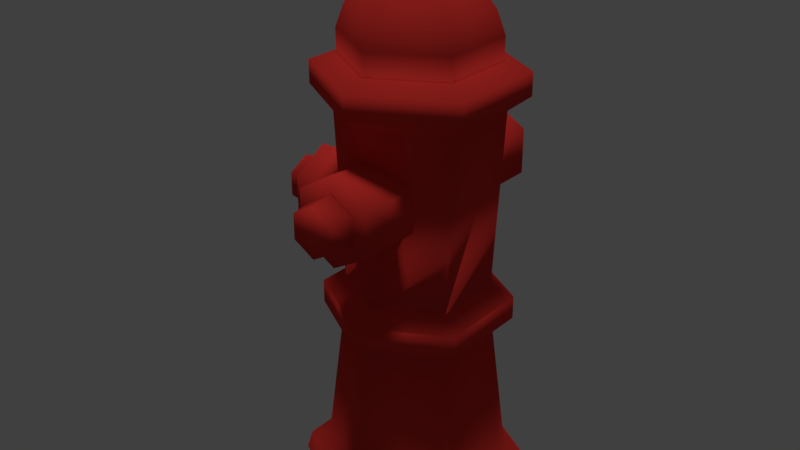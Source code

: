 # Source: 11.blend  (saved by Blender 2.79.0; exported with 4.5.12 LTS)
import bpy
from mathutils import Matrix  # noqa: F401  (used for matrix-valued properties, if any)

bpy.ops.wm.read_factory_settings(use_empty=True)
scene = bpy.context.scene
scene.name = 'Scene'

# ---- collections
col_collection_1 = bpy.data.collections.new('Collection 1'); scene.collection.children.link(col_collection_1)

# ---- materials (node trees are filled in below, after node groups)
mat_hidra = bpy.data.materials.new('hidra')
mat_hidra.alpha_threshold = 0.0
mat_hidra.use_transparent_shadow = False
mat_hidra.diffuse_color = (0.8, 0.04255, 0.03469, 1.0)
mat_hidra.roughness = 0.5
mat_hidra.specular_intensity = 0.2053

# ---- material node trees

# ---- world
world_world = bpy.data.worlds.new('World'); scene.world = world_world
world_world.color = (0.05088, 0.05088, 0.05088)
world_world.use_sun_shadow = False
world_world.sun_shadow_jitter_overblur = 0.0
world_world.cycles.sampling_method = 'MANUAL'

# ---- lights
light_hemi = bpy.data.lights.new('Hemi', 'SUN')
light_hemi.transmission_factor = 0.0
light_hemi.angle = 0.1993
light_hemi.energy = 1.0
light_hemi.shadow_buffer_clip_start = 0.5
light_hemi.shadow_soft_size = 0.1
light_hemi.shadow_cascade_max_distance = 1000.0

# ---- meshes
me_circle_001 = bpy.data.meshes.new('Circle.001')
me_circle_001.from_pydata([(0.003043, 0.6121, 0.0), (-0.5286, 0.3052, 0.0), (-0.5286, -0.3087, 0.0), (0.003043, -0.6156, 0.0), (0.5346, -0.3087, 0.0), (0.5346, 0.3052, 0.0), (-0.5029, 0.2904, 0.1321), (0.003043, 0.5825, 0.1321), (-0.5029, -0.2939, 0.1321), (0.003043, -0.586, 0.1321), (0.4791, -0.2766, 0.1321), (0.509, 0.2904, 0.1321), (-0.4083, 0.2357, 0.2467), (0.003043, 0.4732, 0.2467), (-0.4083, -0.2392, 0.2467), (0.003043, -0.4767, 0.2467), (0.3895, -0.2249, 0.2467), (0.4144, 0.2357, 0.2467), (-0.3355, 0.1937, 1.153), (1.765e-08, 0.3874, 1.153), (-0.3355, -0.1937, 1.153), (5.151e-08, -0.3874, 1.153), (0.3355, -0.1937, 1.153), (0.3355, 0.1937, 1.153), (-0.4231, 0.2443, 1.228), (1.595e-08, 0.4886, 1.228), (-0.4231, -0.2443, 1.228), (5.867e-08, -0.4886, 1.228), (0.4231, -0.2443, 1.228), (0.4231, 0.2443, 1.228), (-0.4231, 0.2443, 1.389), (1.595e-08, 0.4886, 1.389), (-0.4231, -0.2443, 1.389), (5.867e-08, -0.4886, 1.389), (0.4231, -0.2443, 1.389), (0.4231, 0.2443, 1.389), (-0.3212, 0.1854, 1.464), (1.841e-08, 0.3709, 1.464), (-0.3212, -0.1854, 1.464), (5.083e-08, -0.3709, 1.464), (0.3212, -0.1854, 1.464), (0.3212, 0.1854, 1.464), (-0.3591, 0.2073, 2.66), (1.767e-08, 0.4147, 2.66), (-0.3591, -0.2073, 2.66), (5.392e-08, -0.4147, 2.66), (0.3591, -0.2073, 2.66), (0.3591, 0.2073, 2.66), (-0.4533, 0.2617, 2.761), (1.657e-08, 0.5234, 2.761), (-0.4533, -0.2617, 2.761), (6.233e-08, -0.5234, 2.761), (0.4533, -0.2617, 2.761), (0.4533, 0.2617, 2.761), (-0.4533, 0.2617, 2.914), (1.657e-08, 0.5234, 2.914), (-0.4533, -0.2617, 2.914), (6.233e-08, -0.5234, 2.914), (0.4533, -0.2617, 2.914), (0.4533, 0.2617, 2.914), (-0.3388, 0.1956, 2.975), (2.021e-08, 0.3912, 2.975), (-0.3388, -0.1956, 2.975), (5.441e-08, -0.3912, 2.975), (0.3388, -0.1956, 2.975), (0.3388, 0.1956, 2.975), (2.697e-08, -0.2697, 2.463), (-0.198, -0.2697, 2.316), (-0.198, -0.2697, 2.022), (4.697e-08, -0.2697, 1.875), (0.198, -0.2697, 2.022), (0.198, -0.2697, 2.316), (-0.198, -0.6085, 2.316), (2.697e-08, -0.6085, 2.463), (-0.198, -0.6085, 2.022), (4.697e-08, -0.6085, 1.875), (0.198, -0.6085, 2.022), (0.198, -0.6085, 2.316), (-0.1275, -0.6085, 2.264), (2.975e-08, -0.6085, 2.359), (-0.1275, -0.6085, 2.075), (4.262e-08, -0.6085, 1.98), (0.1275, -0.6085, 2.075), (0.1275, -0.6085, 2.264), (-0.1123, -0.738, 2.253), (2.97e-08, -0.738, 2.336), (-0.1123, -0.738, 2.086), (4.104e-08, -0.738, 2.002), (0.1123, -0.738, 2.086), (0.1123, -0.738, 2.253), (2.702e-08, -0.738, 2.169), (2.697e-08, 0.2643, 2.463), (-0.198, 0.2643, 2.316), (-0.198, 0.2643, 2.022), (4.697e-08, 0.2643, 1.875), (0.198, 0.2643, 2.022), (0.198, 0.2643, 2.316), (-0.198, 0.6031, 2.316), (2.697e-08, 0.6031, 2.463), (-0.198, 0.6031, 2.022), (4.697e-08, 0.6031, 1.875), (0.198, 0.6031, 2.022), (0.198, 0.6031, 2.316), (-0.1275, 0.6031, 2.264), (2.975e-08, 0.6031, 2.359), (-0.1275, 0.6031, 2.075), (4.262e-08, 0.6031, 1.98), (0.1275, 0.6031, 2.075), (0.1275, 0.6031, 2.264), (-0.1123, 0.7327, 2.253), (2.97e-08, 0.7327, 2.336), (-0.1123, 0.7327, 2.086), (4.104e-08, 0.7327, 2.002), (0.1123, 0.7327, 2.086), (0.1123, 0.7327, 2.253), (2.702e-08, 0.7327, 2.169), (-0.2918, 0.0002273, 2.195), (-0.2918, -0.1978, 2.048), (-0.2918, -0.1978, 1.754), (-0.2918, 0.0002273, 1.607), (-0.2918, 0.1983, 1.754), (-0.2918, 0.1983, 2.048), (-0.6306, -0.1978, 2.048), (-0.6306, 0.0002273, 2.195), (-0.6306, -0.1978, 1.754), (-0.6306, 0.0002273, 1.607), (-0.6306, 0.1983, 1.754), (-0.6306, 0.1983, 2.048), (-0.6306, -0.1273, 1.996), (-0.6306, 0.0002273, 2.09), (-0.6306, -0.1273, 1.806), (-0.6306, 0.0002273, 1.712), (-0.6306, 0.1277, 1.806), (-0.6306, 0.1277, 1.996), (-0.7601, -0.1121, 1.984), (-0.7601, 0.0002273, 2.068), (-0.7601, -0.1121, 1.818), (-0.7601, 0.0002273, 1.734), (-0.7601, 0.1125, 1.818), (-0.7601, 0.1125, 1.984), (-0.7601, 0.0002273, 1.901), (-0.3388, 0.1956, 3.121), (-3.939e-08, 0.3912, 3.121), (-0.3388, -0.1956, 3.121), (-5.191e-09, -0.3912, 3.121), (0.3388, -0.1956, 3.121), (0.3388, 0.1956, 3.121), (-0.302, 0.1744, 3.274), (-3.835e-08, 0.3488, 3.274), (-0.302, -0.1744, 3.274), (-7.861e-09, -0.3488, 3.274), (0.302, -0.1744, 3.274), (0.302, 0.1744, 3.274), (-0.2345, 0.1354, 3.414), (-3.422e-08, 0.2708, 3.414), (-0.2345, -0.1354, 3.414), (-1.054e-08, -0.2708, 3.414), (0.2345, -0.1354, 3.414), (0.2345, 0.1354, 3.414), (-0.1316, 0.076, 3.542), (-2.574e-08, 0.152, 3.542), (-0.1316, -0.076, 3.542), (-1.246e-08, -0.152, 3.542), (0.1316, -0.076, 3.542), (0.1316, 0.076, 3.542), (-0.03699, 0.02136, 3.612), (-1.795e-08, 0.04272, 3.612), (-0.03699, -0.02136, 3.612), (-1.421e-08, -0.04272, 3.612), (0.03699, -0.02136, 3.612), (0.03699, 0.02136, 3.612), (-1.526e-08, -1.772e-08, 3.612)], [], [(8, 9, 15, 14), (4, 5, 11, 10), (2, 3, 9, 8), (0, 1, 6, 7), (5, 0, 7, 11), (3, 4, 10, 9), (1, 2, 8, 6), (12, 14, 20, 18), (7, 6, 12, 13), (11, 7, 13, 17), (9, 10, 16, 15), (6, 8, 14, 12), (10, 11, 17, 16), (19, 18, 24, 25), (16, 17, 23, 22), (14, 15, 21, 20), (13, 12, 18, 19), (17, 13, 19, 23), (15, 16, 22, 21), (28, 29, 35, 34), (23, 19, 25, 29), (21, 22, 28, 27), (18, 20, 26, 24), (22, 23, 29, 28), (20, 21, 27, 26), (35, 31, 37, 41), (26, 27, 33, 32), (25, 24, 30, 31), (29, 25, 31, 35), (27, 28, 34, 33), (24, 26, 32, 30), (40, 41, 47, 46), (33, 34, 40, 39), (30, 32, 38, 36), (34, 35, 41, 40), (32, 33, 39, 38), (31, 30, 36, 37), (47, 43, 49, 53), (38, 39, 45, 44), (37, 36, 42, 43), (41, 37, 43, 47), (39, 40, 46, 45), (36, 38, 44, 42), (52, 53, 59, 58), (45, 46, 52, 51), (42, 44, 50, 48), (46, 47, 53, 52), (44, 45, 51, 50), (43, 42, 48, 49), (59, 55, 61, 65), (50, 51, 57, 56), (49, 48, 54, 55), (53, 49, 55, 59), (51, 52, 58, 57), (48, 50, 56, 54), (57, 58, 64, 63), (54, 56, 62, 60), (58, 59, 65, 64), (56, 57, 63, 62), (55, 54, 60, 61), (77, 73, 79, 83), (70, 71, 77, 76), (68, 69, 75, 74), (66, 67, 72, 73), (71, 66, 73, 77), (69, 70, 76, 75), (67, 68, 74, 72), (82, 83, 89, 88), (75, 76, 82, 81), (72, 74, 80, 78), (76, 77, 83, 82), (74, 75, 81, 80), (73, 72, 78, 79), (80, 81, 87, 86), (79, 78, 84, 85), (83, 79, 85, 89), (81, 82, 88, 87), (78, 80, 86, 84), (84, 86, 90), (86, 87, 90), (87, 88, 90), (88, 89, 90), (89, 85, 90), (85, 84, 90), (102, 108, 104, 98), (95, 101, 102, 96), (93, 99, 100, 94), (91, 98, 97, 92), (96, 102, 98, 91), (94, 100, 101, 95), (92, 97, 99, 93), (107, 113, 114, 108), (100, 106, 107, 101), (97, 103, 105, 99), (101, 107, 108, 102), (99, 105, 106, 100), (98, 104, 103, 97), (105, 111, 112, 106), (104, 110, 109, 103), (108, 114, 110, 104), (106, 112, 113, 107), (103, 109, 111, 105), (109, 115, 111), (111, 115, 112), (112, 115, 113), (113, 115, 114), (114, 115, 110), (110, 115, 109), (127, 133, 129, 123), (120, 126, 127, 121), (118, 124, 125, 119), (116, 123, 122, 117), (121, 127, 123, 116), (119, 125, 126, 120), (117, 122, 124, 118), (132, 138, 139, 133), (125, 131, 132, 126), (122, 128, 130, 124), (126, 132, 133, 127), (124, 130, 131, 125), (123, 129, 128, 122), (130, 136, 137, 131), (129, 135, 134, 128), (133, 139, 135, 129), (131, 137, 138, 132), (128, 134, 136, 130), (134, 140, 136), (136, 140, 137), (137, 140, 138), (138, 140, 139), (139, 140, 135), (135, 140, 134), (61, 60, 141, 142), (146, 142, 148, 152), (65, 61, 142, 146), (63, 64, 145, 144), (60, 62, 143, 141), (64, 65, 146, 145), (62, 63, 144, 143), (151, 152, 158, 157), (144, 145, 151, 150), (141, 143, 149, 147), (145, 146, 152, 151), (143, 144, 150, 149), (142, 141, 147, 148), (158, 154, 160, 164), (149, 150, 156, 155), (148, 147, 153, 154), (152, 148, 154, 158), (150, 151, 157, 156), (147, 149, 155, 153), (163, 164, 170, 169), (156, 157, 163, 162), (153, 155, 161, 159), (157, 158, 164, 163), (155, 156, 162, 161), (154, 153, 159, 160), (161, 162, 168, 167), (160, 159, 165, 166), (164, 160, 166, 170), (162, 163, 169, 168), (159, 161, 167, 165), (165, 167, 171), (167, 168, 171), (168, 169, 171), (169, 170, 171), (170, 166, 171), (166, 165, 171)])
me_circle_001.polygons.foreach_set('use_smooth', [True] * 168)
_uv = me_circle_001.uv_layers.new(name='UVMap')
_uv.uv.foreach_set('vector', [0.1572, 0.1565, 0.1063, 0.1265, 0.1204, 0.1178, 0.1567, 0.1394, 0.09179, 0.05689, 0.1591, 0.01893, 0.1597, 0.03664, 0.1079, 0.06649, 0.1582, 0.1748, 0.08923, 0.1362, 0.1063, 0.1265, 0.1572, 0.1565, 0.2249, 0.05793, 0.2249, 0.135, 0.2088, 0.1268, 0.2096, 0.06743, 0.1591, 0.01893, 0.2249, 0.05793, 0.2096, 0.06743, 0.1597, 0.03664, 0.08923, 0.1362, 0.09179, 0.05689, 0.1079, 0.06649, 0.1063, 0.1265, 0.2249, 0.135, 0.1582, 0.1748, 0.1572, 0.1565, 0.2088, 0.1268, 0.2648, 0.2829, 0.2166, 0.2851, 0.2171, 0.1927, 0.2563, 0.191, 0.2096, 0.06743, 0.2088, 0.1268, 0.1939, 0.1186, 0.1951, 0.07602, 0.1597, 0.03664, 0.2096, 0.06743, 0.1951, 0.07602, 0.1593, 0.05325, 0.1063, 0.1265, 0.1079, 0.06649, 0.1233, 0.0757, 0.1204, 0.1178, 0.2088, 0.1268, 0.1572, 0.1565, 0.1567, 0.1394, 0.1939, 0.1186, 0.1079, 0.06649, 0.1597, 0.03664, 0.1593, 0.05325, 0.1233, 0.0757, 0.02002, 0.2373, 0.01866, 0.196, 0.03066, 0.1962, 0.03178, 0.2378, 0.1222, 0.2756, 0.07646, 0.2657, 0.1006, 0.1765, 0.1389, 0.185, 0.2166, 0.2851, 0.1685, 0.2827, 0.1778, 0.1908, 0.2171, 0.1927, 0.3125, 0.2763, 0.2648, 0.2829, 0.2563, 0.191, 0.2953, 0.1856, 0.3594, 0.2652, 0.3125, 0.2763, 0.2953, 0.1856, 0.3335, 0.1765, 0.1685, 0.2827, 0.1222, 0.2756, 0.1389, 0.185, 0.1778, 0.1908, 0.03215, 0.07235, 0.03474, 0.01927, 0.05599, 0.02254, 0.04732, 0.07277, 0.01662, 0.2826, 0.02002, 0.2373, 0.03178, 0.2378, 0.02968, 0.2896, 0.01802, 0.1133, 0.01923, 0.07146, 0.03215, 0.07235, 0.03013, 0.114, 0.01866, 0.196, 0.01782, 0.1547, 0.02985, 0.155, 0.03066, 0.1962, 0.01923, 0.07146, 0.01918, 0.02517, 0.03474, 0.01927, 0.03215, 0.07235, 0.01782, 0.1547, 0.01802, 0.1133, 0.03013, 0.114, 0.02985, 0.155, 0.05135, 0.2901, 0.04699, 0.2366, 0.06148, 0.2361, 0.06779, 0.2809, 0.02985, 0.155, 0.03013, 0.114, 0.04504, 0.1136, 0.04475, 0.1542, 0.03178, 0.2378, 0.03066, 0.1962, 0.04559, 0.1949, 0.04699, 0.2366, 0.02968, 0.2896, 0.03178, 0.2378, 0.04699, 0.2366, 0.05135, 0.2901, 0.03013, 0.114, 0.03215, 0.07235, 0.04732, 0.07277, 0.04504, 0.1136, 0.03066, 0.1962, 0.02985, 0.155, 0.04475, 0.1542, 0.04559, 0.1949, 0.2832, 0.2874, 0.3206, 0.284, 0.334, 0.4048, 0.2921, 0.4086, 0.04504, 0.1136, 0.04732, 0.07277, 0.06003, 0.07475, 0.05826, 0.1146, 0.04559, 0.1949, 0.04475, 0.1542, 0.05812, 0.1547, 0.05916, 0.1951, 0.04732, 0.07277, 0.05599, 0.02254, 0.06904, 0.03234, 0.06003, 0.07475, 0.04475, 0.1542, 0.04504, 0.1136, 0.05826, 0.1146, 0.05812, 0.1547, 0.04699, 0.2366, 0.04559, 0.1949, 0.05916, 0.1951, 0.06148, 0.2361, 0.3936, 0.1537, 0.3995, 0.2022, 0.3855, 0.204, 0.3767, 0.1493, 0.208, 0.2902, 0.2456, 0.2895, 0.25, 0.4109, 0.208, 0.4117, 0.1328, 0.2874, 0.1703, 0.2895, 0.1659, 0.4109, 0.1239, 0.4086, 0.09529, 0.284, 0.1328, 0.2874, 0.1239, 0.4086, 0.08198, 0.4048, 0.2456, 0.2895, 0.2832, 0.2874, 0.2921, 0.4086, 0.25, 0.4109, 0.1703, 0.2895, 0.208, 0.2902, 0.208, 0.4117, 0.1659, 0.4109, 0.3928, 0.3807, 0.3838, 0.4369, 0.364, 0.4318, 0.3783, 0.3792, 0.4115, 0.3371, 0.4082, 0.3829, 0.3928, 0.3807, 0.3969, 0.3361, 0.4069, 0.2466, 0.4111, 0.2917, 0.3966, 0.292, 0.3926, 0.248, 0.4082, 0.3829, 0.4029, 0.4328, 0.3838, 0.4369, 0.3928, 0.3807, 0.4111, 0.2917, 0.4115, 0.3371, 0.3969, 0.3361, 0.3966, 0.292, 0.3995, 0.2022, 0.4069, 0.2466, 0.3926, 0.248, 0.3855, 0.204, 0.357, 0.1527, 0.3716, 0.2073, 0.3571, 0.21, 0.3424, 0.1656, 0.3966, 0.292, 0.3969, 0.3361, 0.3827, 0.3362, 0.3825, 0.2933, 0.3855, 0.204, 0.3926, 0.248, 0.3786, 0.2505, 0.3716, 0.2073, 0.3767, 0.1493, 0.3855, 0.204, 0.3716, 0.2073, 0.357, 0.1527, 0.3969, 0.3361, 0.3928, 0.3807, 0.3783, 0.3792, 0.3827, 0.3362, 0.3926, 0.248, 0.3966, 0.292, 0.3825, 0.2933, 0.3786, 0.2505, 0.3827, 0.3362, 0.3783, 0.3792, 0.3655, 0.3762, 0.3693, 0.3349, 0.3786, 0.2505, 0.3825, 0.2933, 0.3689, 0.2933, 0.3649, 0.2517, 0.3783, 0.3792, 0.364, 0.4318, 0.3518, 0.4199, 0.3655, 0.3762, 0.3825, 0.2933, 0.3827, 0.3362, 0.3693, 0.3349, 0.3689, 0.2933, 0.3716, 0.2073, 0.3786, 0.2505, 0.3649, 0.2517, 0.3571, 0.21, 0.1459, 0.4374, 0.1655, 0.4218, 0.1658, 0.4324, 0.1532, 0.4424, 0.05041, 0.3311, 0.05085, 0.3609, 0.01648, 0.3614, 0.01604, 0.3316, 0.05203, 0.4408, 0.0524, 0.4658, 0.01803, 0.4663, 0.01766, 0.4413, 0.05122, 0.3859, 0.05159, 0.4109, 0.01722, 0.4115, 0.01685, 0.3864, 0.05085, 0.3609, 0.05122, 0.3859, 0.01685, 0.3864, 0.01648, 0.3614, 0.05004, 0.306, 0.05041, 0.3311, 0.01604, 0.3316, 0.01567, 0.3065, 0.05159, 0.4109, 0.05203, 0.4408, 0.01766, 0.4413, 0.01722, 0.4115, 0.128, 0.4178, 0.1098, 0.4241, 0.1152, 0.4362, 0.1312, 0.4307, 0.1675, 0.4814, 0.1469, 0.4672, 0.1539, 0.4616, 0.1672, 0.4708, 0.1861, 0.436, 0.1871, 0.4658, 0.1798, 0.4607, 0.1791, 0.4415, 0.1469, 0.4672, 0.1459, 0.4374, 0.1532, 0.4424, 0.1539, 0.4616, 0.1871, 0.4658, 0.1675, 0.4814, 0.1672, 0.4708, 0.1798, 0.4607, 0.1655, 0.4218, 0.1861, 0.436, 0.1791, 0.4415, 0.1658, 0.4324, 0.06919, 0.4548, 0.05944, 0.4677, 0.07084, 0.4746, 0.07943, 0.4633, 0.09537, 0.4312, 0.08268, 0.4412, 0.09131, 0.4513, 0.1025, 0.4425, 0.1098, 0.4241, 0.09537, 0.4312, 0.1025, 0.4425, 0.1152, 0.4362, 0.1438, 0.4146, 0.128, 0.4178, 0.1312, 0.4307, 0.1451, 0.4279, 0.08268, 0.4412, 0.06919, 0.4548, 0.07943, 0.4633, 0.09131, 0.4513, 0.1351, 0.4485, 0.1357, 0.4654, 0.124, 0.4573, 0.1357, 0.4654, 0.1246, 0.4742, 0.124, 0.4573, 0.1246, 0.4742, 0.1129, 0.4662, 0.124, 0.4573, 0.1129, 0.4662, 0.1123, 0.4492, 0.124, 0.4573, 0.1123, 0.4492, 0.1234, 0.4404, 0.124, 0.4573, 0.1234, 0.4404, 0.1351, 0.4485, 0.124, 0.4573, 0.1861, 0.436, 0.1791, 0.4415, 0.1658, 0.4324, 0.1655, 0.4217, 0.01604, 0.3316, 0.05041, 0.3311, 0.05085, 0.3609, 0.01648, 0.3614, 0.01766, 0.4413, 0.05203, 0.4408, 0.0524, 0.4658, 0.01803, 0.4663, 0.01685, 0.3864, 0.05122, 0.3859, 0.05159, 0.4109, 0.01722, 0.4115, 0.01648, 0.3614, 0.05085, 0.3609, 0.05122, 0.3859, 0.01685, 0.3864, 0.01567, 0.3065, 0.05004, 0.306, 0.05041, 0.3311, 0.01604, 0.3316, 0.01722, 0.4115, 0.05159, 0.4109, 0.05203, 0.4408, 0.01766, 0.4413, 0.128, 0.4178, 0.1312, 0.4307, 0.1152, 0.4362, 0.1098, 0.4241, 0.1675, 0.4814, 0.1672, 0.4708, 0.1798, 0.4607, 0.1871, 0.4658, 0.1459, 0.4374, 0.1532, 0.4424, 0.1539, 0.4616, 0.1469, 0.4672, 0.1871, 0.4658, 0.1798, 0.4607, 0.1791, 0.4415, 0.1861, 0.436, 0.1469, 0.4672, 0.1539, 0.4616, 0.1672, 0.4708, 0.1675, 0.4814, 0.1655, 0.4217, 0.1658, 0.4324, 0.1532, 0.4424, 0.1459, 0.4374, 0.06919, 0.4548, 0.07943, 0.4633, 0.07084, 0.4746, 0.05944, 0.4677, 0.09537, 0.4312, 0.1025, 0.4425, 0.09131, 0.4513, 0.08268, 0.4412, 0.1098, 0.4241, 0.1152, 0.4362, 0.1025, 0.4425, 0.09537, 0.4312, 0.1438, 0.4146, 0.1451, 0.4279, 0.1312, 0.4307, 0.128, 0.4178, 0.08268, 0.4412, 0.09131, 0.4513, 0.07943, 0.4633, 0.06919, 0.4548, 0.1123, 0.4492, 0.124, 0.4573, 0.1129, 0.4662, 0.1129, 0.4662, 0.124, 0.4573, 0.1246, 0.4742, 0.1246, 0.4742, 0.124, 0.4573, 0.1357, 0.4654, 0.1357, 0.4654, 0.124, 0.4573, 0.1351, 0.4485, 0.1351, 0.4485, 0.124, 0.4573, 0.1234, 0.4404, 0.1234, 0.4404, 0.124, 0.4573, 0.1123, 0.4492, 0.1861, 0.436, 0.1791, 0.4415, 0.1658, 0.4324, 0.1655, 0.4218, 0.05203, 0.4408, 0.01766, 0.4413, 0.01722, 0.4115, 0.05159, 0.4109, 0.05041, 0.3311, 0.01604, 0.3316, 0.01567, 0.3065, 0.05004, 0.306, 0.05122, 0.3859, 0.01685, 0.3864, 0.01648, 0.3614, 0.05085, 0.3609, 0.05159, 0.4109, 0.01722, 0.4115, 0.01685, 0.3864, 0.05122, 0.3859, 0.0524, 0.4658, 0.01803, 0.4663, 0.01766, 0.4413, 0.05203, 0.4408, 0.05085, 0.3609, 0.01648, 0.3614, 0.01604, 0.3316, 0.05041, 0.3311, 0.128, 0.4178, 0.1312, 0.4307, 0.1152, 0.4362, 0.1098, 0.4241, 0.1675, 0.4814, 0.1672, 0.4708, 0.1798, 0.4607, 0.1871, 0.4658, 0.1459, 0.4374, 0.1532, 0.4424, 0.1539, 0.4616, 0.1469, 0.4672, 0.1871, 0.4658, 0.1798, 0.4607, 0.1791, 0.4415, 0.1861, 0.436, 0.1469, 0.4672, 0.1539, 0.4616, 0.1672, 0.4708, 0.1675, 0.4814, 0.1655, 0.4218, 0.1658, 0.4324, 0.1532, 0.4424, 0.1459, 0.4374, 0.06919, 0.4548, 0.07943, 0.4633, 0.07084, 0.4746, 0.05944, 0.4677, 0.09537, 0.4312, 0.1025, 0.4425, 0.09131, 0.4513, 0.08268, 0.4412, 0.1098, 0.4241, 0.1152, 0.4362, 0.1025, 0.4425, 0.09537, 0.4312, 0.1438, 0.4146, 0.1451, 0.4279, 0.1312, 0.4307, 0.128, 0.4178, 0.08268, 0.4412, 0.09131, 0.4513, 0.07943, 0.4633, 0.06919, 0.4548, 0.1123, 0.4492, 0.124, 0.4573, 0.1129, 0.4662, 0.1129, 0.4662, 0.124, 0.4573, 0.1246, 0.4742, 0.1246, 0.4742, 0.124, 0.4573, 0.1357, 0.4654, 0.1357, 0.4654, 0.124, 0.4573, 0.1351, 0.4485, 0.1351, 0.4485, 0.124, 0.4573, 0.1234, 0.4404, 0.1234, 0.4404, 0.124, 0.4573, 0.1123, 0.4492, 0.3601, 0.1385, 0.2988, 0.1738, 0.298, 0.1486, 0.3378, 0.1266, 0.3387, 0.08113, 0.3378, 0.1266, 0.3222, 0.1181, 0.3236, 0.09039, 0.3601, 0.06773, 0.3601, 0.1385, 0.3378, 0.1266, 0.3387, 0.08113, 0.2376, 0.06772, 0.2988, 0.03234, 0.2997, 0.05762, 0.2599, 0.07958, 0.2988, 0.1738, 0.2376, 0.1385, 0.259, 0.1251, 0.298, 0.1486, 0.2988, 0.03234, 0.3601, 0.06773, 0.3387, 0.08113, 0.2997, 0.05762, 0.2376, 0.1385, 0.2376, 0.06772, 0.2599, 0.07958, 0.259, 0.1251, 0.3002, 0.07534, 0.3236, 0.09039, 0.3131, 0.09645, 0.3002, 0.08742, 0.2599, 0.07958, 0.2997, 0.05762, 0.3002, 0.07534, 0.2755, 0.08805, 0.298, 0.1486, 0.259, 0.1251, 0.2741, 0.1158, 0.2975, 0.1308, 0.2997, 0.05762, 0.3387, 0.08113, 0.3236, 0.09039, 0.3002, 0.07534, 0.259, 0.1251, 0.2599, 0.07958, 0.2755, 0.08805, 0.2741, 0.1158, 0.3378, 0.1266, 0.298, 0.1486, 0.2975, 0.1308, 0.3222, 0.1181, 0.3131, 0.09645, 0.3117, 0.1121, 0.3041, 0.1073, 0.3051, 0.1007, 0.2741, 0.1158, 0.2755, 0.08805, 0.286, 0.09407, 0.2846, 0.1097, 0.3222, 0.1181, 0.2975, 0.1308, 0.2975, 0.1188, 0.3117, 0.1121, 0.3236, 0.09039, 0.3222, 0.1181, 0.3117, 0.1121, 0.3131, 0.09645, 0.2755, 0.08805, 0.3002, 0.07534, 0.3002, 0.08742, 0.286, 0.09407, 0.2975, 0.1308, 0.2741, 0.1158, 0.2846, 0.1097, 0.2975, 0.1188, 0.2999, 0.09645, 0.3051, 0.1007, 0.3004, 0.1026, 0.2992, 0.1015, 0.286, 0.09407, 0.3002, 0.08742, 0.2999, 0.09645, 0.2936, 0.09889, 0.2975, 0.1188, 0.2846, 0.1097, 0.2926, 0.1055, 0.2978, 0.1097, 0.3002, 0.08742, 0.3131, 0.09645, 0.3051, 0.1007, 0.2999, 0.09645, 0.2846, 0.1097, 0.286, 0.09407, 0.2936, 0.09889, 0.2926, 0.1055, 0.3117, 0.1121, 0.2975, 0.1188, 0.2978, 0.1097, 0.3041, 0.1073, 0.2926, 0.1055, 0.2936, 0.09889, 0.2977, 0.102, 0.2973, 0.1036, 0.3041, 0.1073, 0.2978, 0.1097, 0.2985, 0.1047, 0.3, 0.1042, 0.3051, 0.1007, 0.3041, 0.1073, 0.3, 0.1042, 0.3004, 0.1026, 0.2936, 0.09889, 0.2999, 0.09645, 0.2992, 0.1015, 0.2977, 0.102, 0.2978, 0.1097, 0.2926, 0.1055, 0.2973, 0.1036, 0.2985, 0.1047, 0.2263, 0.1692, 0.2226, 0.1671, 0.2263, 0.1649, 0.2226, 0.1671, 0.2226, 0.1627, 0.2263, 0.1649, 0.2226, 0.1627, 0.2263, 0.1605, 0.2263, 0.1649, 0.2263, 0.1605, 0.2301, 0.1627, 0.2263, 0.1649, 0.2301, 0.1627, 0.2301, 0.1671, 0.2263, 0.1649, 0.2301, 0.1671, 0.2263, 0.1692, 0.2263, 0.1649])
me_circle_001.materials.append(mat_hidra)
me_circle_001.use_remesh_preserve_volume = False
me_circle_001.use_remesh_preserve_attributes = False
me_circle_001.use_mirror_vertex_groups = False
me_circle_001.update()

# ---- objects
ob_hemi = bpy.data.objects.new('Hemi', light_hemi)
ob_circle = bpy.data.objects.new('Circle', me_circle_001)

# ---- transforms, parenting, visibility, modifiers, constraints
ob_hemi.location = (1.958, 2.042, 8.649)
ob_hemi.lineart.crease_threshold = 0.0
ob_circle.location = (0.003515, -0.1178, 0.0)
ob_circle.scale = (1.0, 1.0, 0.7774)
ob_circle.lineart.crease_threshold = 0.0

# ---- collection membership
col_collection_1.objects.link(ob_hemi)
col_collection_1.objects.link(ob_circle)

# ---- scene / render settings (as saved in the file)
scene.frame_start = 1; scene.frame_end = 250; scene.frame_set(1)
scene.render.engine = 'BLENDER_EEVEE_NEXT'
scene.render.resolution_percentage = 50
scene.render.dither_intensity = 0.0
scene.cycles.use_denoising = False
scene.cycles.samples = 128
scene.cycles.sampling_pattern = 'TABULATED_SOBOL'
scene.cycles.use_adaptive_sampling = False
scene.cycles.use_light_tree = False
scene.cycles.blur_glossy = 0.0
scene.cycles.sample_clamp_indirect = 0.0
scene.view_settings.view_transform = 'Standard'
bpy.context.view_layer.update()

# ---- added for rendering (the .blend has no active camera): camera
cam_auto = bpy.data.cameras.new('AutoCamera')
cam_auto.lens = 50.0
cam_auto.sensor_width = 36.0
cam_auto.clip_end = 1000.0
ob_auto_camera = bpy.data.objects.new('AutoCamera', cam_auto)
scene.collection.objects.link(ob_auto_camera)
ob_auto_camera.location = (3.05869, -3.92202, 3.93825)
ob_auto_camera.rotation_euler = (1.09748, -7.21219e-08, 0.694738)
scene.camera = ob_auto_camera
bpy.context.view_layer.update()
